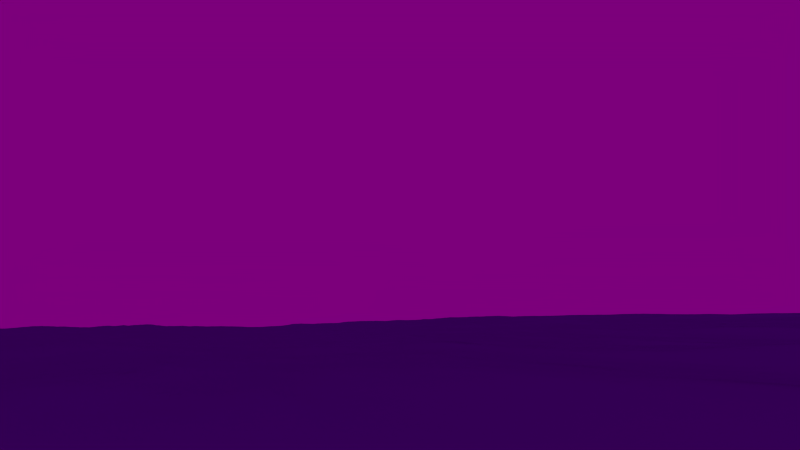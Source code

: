 # Source: Scene3.1.blend  (saved by Blender 2.72.0; exported with 4.5.12 LTS)
import bpy
from mathutils import Matrix  # noqa: F401  (used for matrix-valued properties, if any)

bpy.ops.wm.read_factory_settings(use_empty=True)
scene = bpy.context.scene
scene.name = 'Scene'

# ---- collections
col_collection_1 = bpy.data.collections.new('Collection 1'); scene.collection.children.link(col_collection_1)
col_kleines_schiff = bpy.data.collections.new('kleines_Schiff')  # instanced only; not linked into the scene
col_ship1 = bpy.data.collections.new('Ship1')  # instanced only; not linked into the scene
col_affe = bpy.data.collections.new('Affe')  # instanced only; not linked into the scene

# ---- images (referenced by path relative to the original .blend; pixels are not part of the script)
import os
ASSET_DIR = os.environ.get("B2B_ASSET_DIR", "")  # directory of the original .blend (textures are referenced by path, not embedded)
HERE = os.path.dirname(os.path.abspath(__file__))  # packed textures are extracted next to this script under _unpacked/

def load_image(name, relpath, width, height, colorspace="sRGB"):
    """Load a texture the original file referenced (path relative to the .blend, or extracted next to this script)."""
    p = next((c for c in (os.path.join(HERE, relpath), os.path.join(ASSET_DIR, relpath)) if relpath and os.path.exists(c)), "")
    if p:
        img = bpy.data.images.load(p, check_existing=True)
        img.name = name
    else:  # same state as the original file: an image datablock whose file is absent (Cycles renders it pink)
        img = bpy.data.images.new(name, width, height)
        img.source = "FILE"
        img.filepath = "//" + (relpath or name)
    img.colorspace_settings.name = colorspace
    return img
img_mx9wbwi_jpg = load_image('mx9wbwi.jpg', 'mx9wbwi.jpg', 1024, 1024, 'sRGB')

# ---- materials (node trees are filled in below, after node groups)
mat_material_000 = bpy.data.materials.new('Material.000')
mat_material_000.alpha_threshold = 0.0
mat_material_000.roughness = 0.5
mat_material_001 = bpy.data.materials.new('Material.001')
mat_material_001.alpha_threshold = 0.0
mat_material_001.roughness = 0.5
mat_material_003 = bpy.data.materials.new('Material.003')
mat_material_003.alpha_threshold = 0.0
mat_material_003.roughness = 0.5

# ---- material node trees
mat_material_000.use_nodes = True; mat_material_000.node_tree.nodes.clear()
_N = mat_material_000.node_tree.nodes; _L = mat_material_000.node_tree.links
n0 = _N.new('ShaderNodeOutputMaterial'); n0.name = 'Material Output'; n0.location = (436, 302)
n1 = _N.new('ShaderNodeBsdfAnisotropic'); n1.name = 'Glossy BSDF'; n1.location = (126, 303)
n1.distribution = 'GGX'
n1.inputs[0].default_value = (0.1666, 0.2206, 0.4385, 1.0)
n1.inputs[1].default_value = 0.1761
_L.new(n1.outputs[0], n0.inputs[0])
n0.is_active_output = True
mat_material_001.use_nodes = True; mat_material_001.node_tree.nodes.clear()
_N = mat_material_001.node_tree.nodes; _L = mat_material_001.node_tree.links
n0 = _N.new('ShaderNodeOutputMaterial'); n0.name = 'Material Output'; n0.location = (431, 288)
n1 = _N.new('ShaderNodeMixShader'); n1.name = 'Mix Shader'; n1.location = (234, 323)
n2 = _N.new('ShaderNodeLightPath'); n2.name = 'Light Path'; n2.location = (26, 654)
n3 = _N.new('ShaderNodeEmission'); n3.name = 'Emission'; n3.location = (50, 341)
n3.inputs[0].default_value = (0.8, 0.5827, 0.2102, 1.0)
n3.inputs[1].default_value = 30.0
n4 = _N.new('ShaderNodeBsdfTransparent'); n4.name = 'Transparent BSDF'; n4.location = (54, 226)
_L.new(n3.outputs[0], n1.inputs[1])
_L.new(n1.outputs[0], n0.inputs[0])
_L.new(n4.outputs[0], n1.inputs[2])
_L.new(n2.outputs[3], n1.inputs[0])
n0.is_active_output = True
mat_material_003.use_nodes = True; mat_material_003.node_tree.nodes.clear()
_N = mat_material_003.node_tree.nodes; _L = mat_material_003.node_tree.links
n0 = _N.new('ShaderNodeOutputMaterial'); n0.name = 'Material Output'; n0.location = (395, 271)
n1 = _N.new('ShaderNodeBsdfTransparent'); n1.name = 'Transparent BSDF'; n1.location = (-11, 272)
n2 = _N.new('ShaderNodeLightPath'); n2.name = 'Light Path'; n2.location = (5, 631)
n3 = _N.new('ShaderNodeMixShader'); n3.name = 'Mix Shader'; n3.location = (208, 294)
n4 = _N.new('ShaderNodeEmission'); n4.name = 'Emission'; n4.location = (-23, 186)
n4.inputs[0].default_value = (0.8, 0.7093, 0.4746, 1.0)
n4.inputs[1].default_value = 300.0
_L.new(n3.outputs[0], n0.inputs[0])
_L.new(n2.outputs[3], n3.inputs[0])
_L.new(n1.outputs[0], n3.inputs[2])
_L.new(n4.outputs[0], n3.inputs[1])
n0.is_active_output = True

# ---- world
world_world_001 = bpy.data.worlds.new('World.001'); scene.world = world_world_001
world_world_001.use_nodes = True; world_world_001.node_tree.nodes.clear()
_N = world_world_001.node_tree.nodes; _L = world_world_001.node_tree.links
n0 = _N.new('ShaderNodeOutputWorld'); n0.name = 'World Output'; n0.location = (300, 300)
n1 = _N.new('ShaderNodeBackground'); n1.name = 'Background'; n1.location = (10, 300)
n1.inputs[1].default_value = 0.2
n2 = _N.new('ShaderNodeTexEnvironment'); n2.name = 'Environment Texture'; n2.location = (-180, 300)
n2.width = 140
n2.image = img_mx9wbwi_jpg
_L.new(n1.outputs[0], n0.inputs[0])
_L.new(n2.outputs[0], n1.inputs[0])
n0.is_active_output = True
world_world_001.use_sun_shadow = False
world_world_001.sun_shadow_jitter_overblur = 0.0
world_world_001.cycles.sampling_method = 'MANUAL'
world_world_001.cycles.sample_map_resolution = 256

# ---- cameras
cam_camera = bpy.data.cameras.new('Camera')
cam_camera.clip_end = 100.0
cam_camera.lens = 35.0
cam_camera.sensor_width = 32.0
cam_camera.sensor_height = 18.0
cam_camera.ortho_scale = 7.314
cam_camera.dof.focus_distance = 0.0

# ---- meshes
me_plane_001 = bpy.data.meshes.new('Plane.001')
me_plane_001.from_pydata([(-1.0, -1.0, 0.0), (1.0, -1.0, 0.0), (-1.0, 1.0, 0.0), (1.0, 1.0, 0.0)], [], [(0, 1, 3, 2)])
me_plane_001.materials.append(mat_material_000)
me_plane_001.use_remesh_preserve_volume = False
me_plane_001.use_remesh_preserve_attributes = False
me_plane_001.use_mirror_vertex_groups = False
me_plane_001.update()
me_plane_000 = bpy.data.meshes.new('Plane.000')
me_plane_000.from_pydata([(-1.0, -1.0, 0.0), (1.0, -1.0, 0.0), (-1.0, 1.0, 0.0), (1.0, 1.0, 0.0)], [], [(0, 1, 3, 2)])
me_plane_000.materials.append(mat_material_001)
me_plane_000.use_remesh_preserve_volume = False
me_plane_000.use_remesh_preserve_attributes = False
me_plane_000.use_mirror_vertex_groups = False
me_plane_000.update()
me_plane_003 = bpy.data.meshes.new('Plane.003')
me_plane_003.from_pydata([(-1.0, -1.0, 0.0), (1.0, -1.0, 0.0), (-1.0, 1.0, 0.0), (1.0, 1.0, 0.0)], [], [(0, 1, 3, 2)])
me_plane_003.materials.append(mat_material_003)
me_plane_003.use_remesh_preserve_volume = False
me_plane_003.use_remesh_preserve_attributes = False
me_plane_003.use_mirror_vertex_groups = False
me_plane_003.update()

# ---- objects
ob_kleines_schiff = bpy.data.objects.new('kleines_Schiff', None)
ob_ship1 = bpy.data.objects.new('Ship1', None)
ob_affe = bpy.data.objects.new('Affe', None)
ob_camera = bpy.data.objects.new('Camera', cam_camera)
ob_plane = bpy.data.objects.new('Plane', me_plane_001)
ob_plane_003 = bpy.data.objects.new('Plane.003', me_plane_000)
ob_plane_001 = bpy.data.objects.new('Plane.001', me_plane_003)

# ---- transforms, parenting, visibility, modifiers, constraints
ob_kleines_schiff.location = (38.66, -4.005, 0.3811)
ob_kleines_schiff.rotation_euler = (-0.005003, -0.1276, -0.9473)
ob_kleines_schiff.scale = (0.09101, 0.09101, 0.09101)
ob_kleines_schiff.empty_image_offset = (0.0, 0.0)
ob_kleines_schiff.show_instancer_for_render = False
ob_kleines_schiff.instance_type = 'COLLECTION'
ob_kleines_schiff.lineart.crease_threshold = 0.0
ob_ship1.location = (2.848, 0.4015, 0.8369)
ob_ship1.rotation_euler = (0.0222, -0.0127, 0.5196)
ob_ship1.scale = (0.119, 0.119, 0.119)
ob_ship1.empty_image_offset = (0.0, 0.0)
ob_ship1.show_instancer_for_render = False
ob_ship1.instance_type = 'COLLECTION'
ob_ship1.lineart.crease_threshold = 0.0
ob_affe.parent = ob_ship1
ob_affe.matrix_parent_inverse = Matrix(((7.291, 4.159, -0.331, -22.09), (-4.173, 7.268, -0.5783, 9.562), (-2.384e-07, 0.6663, 8.374, -8.936), (0.0, 0.0, 0.0, 1.0)))
ob_affe.location = (1.422, 1.89, 1.878)
ob_affe.rotation_euler = (0.0, -0.0, 0.5085)
ob_affe.scale = (0.02357, 0.02357, 0.02357)
ob_affe.empty_image_offset = (0.0, 0.0)
ob_affe.show_instancer_for_render = False
ob_affe.instance_type = 'COLLECTION'
ob_affe.lineart.crease_threshold = 0.0
ob_camera.location = (2.128, 0.4776, 1.549)
ob_camera.rotation_euler = (1.677, 0.01084, -8.033)
ob_camera.lock_rotations_4d = False
ob_camera.empty_display_type = 'ARROWS'
ob_camera.color = (0.0, 0.0, 0.0, 0.0)
ob_camera.display_type = 'WIRE'
ob_camera.lineart.crease_threshold = 0.0
ob_plane.location = (17.2, 32.1, 1.048)
ob_plane.rotation_euler = (0.0, -0.0, -1.382)
ob_plane.scale = (0.1416, 0.1416, 0.1416)
ob_plane.visible_glossy = False
ob_plane.lineart.crease_threshold = 0.0
_m = ob_plane.modifiers.new('Ocean', 'OCEAN')
_m.repeat_x = 2
_m.repeat_y = 2
_m.resolution = 16
_m.viewport_resolution = 16
_m.spatial_size = 500
_m.wave_alignment = 1.0
_m.wave_scale = 5.0
_m.foam_coverage = 0.4
_m.choppiness = 3.0
_m.time = 8.512
_m.filepath = '[user-redacted]/3D Mod Projekt//cache_ocean'
ob_plane_003.location = (-32.26, -98.69, 3.073)
ob_plane_003.rotation_euler = (1.201, -0.0, -0.1718)
ob_plane_003.scale = (5.698, 5.698, 5.698)
ob_plane_003.visible_camera = False
ob_plane_003.lineart.crease_threshold = 0.0
ob_plane_001.location = (210.6, -31.55, 33.3)
ob_plane_001.rotation_euler = (1.564, -0.001877, 1.295)
ob_plane_001.scale = (9.31, 46.21, 9.546)
ob_plane_001.visible_camera = False
ob_plane_001.visible_glossy = False
ob_plane_001.lineart.crease_threshold = 0.0
ob_kleines_schiff.instance_collection = col_kleines_schiff
ob_ship1.instance_collection = None
ob_affe.instance_collection = col_affe

# ---- collection membership
col_collection_1.objects.link(ob_kleines_schiff)
col_collection_1.objects.link(ob_ship1)
col_collection_1.objects.link(ob_affe)
col_collection_1.objects.link(ob_camera)
col_collection_1.objects.link(ob_plane)
col_collection_1.objects.link(ob_plane_003)
col_collection_1.objects.link(ob_plane_001)

# ---- scene / render settings (as saved in the file)
scene.camera = ob_camera
scene.frame_start = 1; scene.frame_end = 250; scene.frame_set(209)
scene.render.engine = 'CYCLES'
scene.render.dither_intensity = 0.0
scene.cycles.use_denoising = False
scene.cycles.samples = 300
scene.cycles.sampling_pattern = 'TABULATED_SOBOL'
scene.cycles.light_sampling_threshold = 0.0
scene.cycles.use_adaptive_sampling = False
scene.cycles.use_light_tree = False
scene.cycles.blur_glossy = 0.0
scene.cycles.pixel_filter_type = 'GAUSSIAN'
scene.cycles.sample_clamp_indirect = 0.0
scene.view_settings.view_transform = 'Standard'
bpy.context.view_layer.update()
